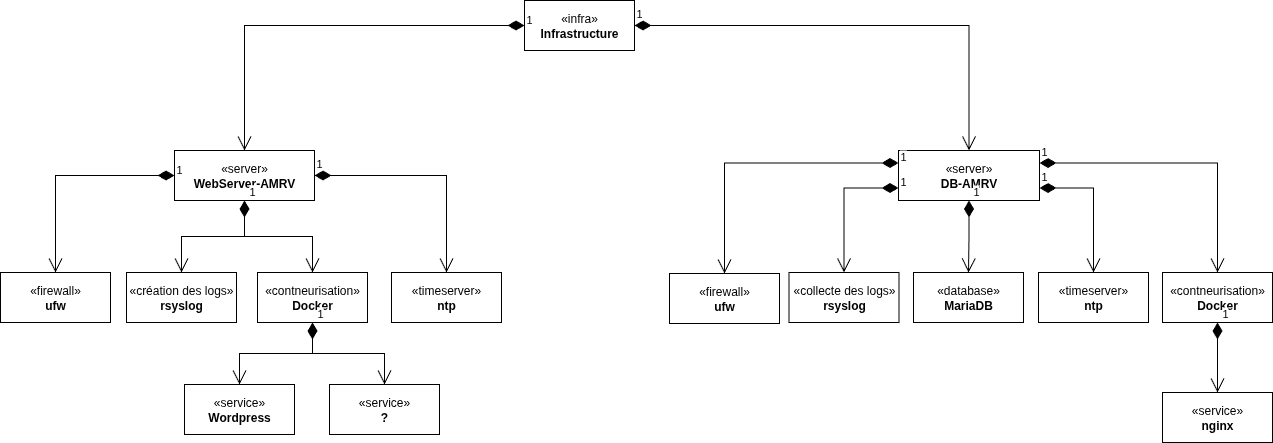

The diagram above was exported from draw.io. Its source (the exported page's mxGraphModel, read from the mxfile embedded in the PNG):
<mxGraphModel dx="570" dy="337" grid="1" gridSize="10" guides="1" tooltips="1" connect="1" arrows="1" fold="1" page="1" pageScale="1" pageWidth="827" pageHeight="1169" math="0" shadow="0">
  <root>
    <mxCell id="0" />
    <mxCell id="1" parent="0" />
    <mxCell id="0nv1gYnGztNEkkEn9-FK-1" value="«infra»&lt;br&gt;&lt;b&gt;Infrastructure&lt;/b&gt;" style="html=1;whiteSpace=wrap;" vertex="1" parent="1">
      <mxGeometry x="540" y="60" width="110" height="50" as="geometry" />
    </mxCell>
    <mxCell id="0nv1gYnGztNEkkEn9-FK-2" value="«server»&lt;br&gt;&lt;b&gt;WebServer-AMRV&lt;/b&gt;" style="html=1;whiteSpace=wrap;" vertex="1" parent="1">
      <mxGeometry x="190" y="210" width="140" height="50" as="geometry" />
    </mxCell>
    <mxCell id="0nv1gYnGztNEkkEn9-FK-3" value="«server»&lt;br&gt;&lt;b&gt;DB-AMRV&lt;/b&gt;" style="html=1;whiteSpace=wrap;" vertex="1" parent="1">
      <mxGeometry x="914" y="210" width="141" height="50" as="geometry" />
    </mxCell>
    <mxCell id="0nv1gYnGztNEkkEn9-FK-4" value="1" style="endArrow=open;html=1;endSize=12;startArrow=diamondThin;startSize=14;startFill=1;edgeStyle=orthogonalEdgeStyle;align=left;verticalAlign=bottom;rounded=0;exitX=0;exitY=0.5;exitDx=0;exitDy=0;entryX=0.5;entryY=0;entryDx=0;entryDy=0;" edge="1" parent="1" source="0nv1gYnGztNEkkEn9-FK-1" target="0nv1gYnGztNEkkEn9-FK-2">
      <mxGeometry x="-1" y="3" relative="1" as="geometry">
        <mxPoint x="420" y="360" as="sourcePoint" />
        <mxPoint x="580" y="360" as="targetPoint" />
      </mxGeometry>
    </mxCell>
    <mxCell id="0nv1gYnGztNEkkEn9-FK-5" value="1" style="endArrow=open;html=1;endSize=12;startArrow=diamondThin;startSize=14;startFill=1;edgeStyle=orthogonalEdgeStyle;align=left;verticalAlign=bottom;rounded=0;exitX=1;exitY=0.5;exitDx=0;exitDy=0;entryX=0.5;entryY=0;entryDx=0;entryDy=0;" edge="1" parent="1" source="0nv1gYnGztNEkkEn9-FK-1" target="0nv1gYnGztNEkkEn9-FK-3">
      <mxGeometry x="-1" y="3" relative="1" as="geometry">
        <mxPoint x="670" y="470" as="sourcePoint" />
        <mxPoint x="560" y="595" as="targetPoint" />
      </mxGeometry>
    </mxCell>
    <mxCell id="0nv1gYnGztNEkkEn9-FK-6" value="«firewall»&lt;br&gt;&lt;b&gt;ufw&lt;/b&gt;" style="html=1;whiteSpace=wrap;" vertex="1" parent="1">
      <mxGeometry x="16" y="332" width="110" height="50" as="geometry" />
    </mxCell>
    <mxCell id="0nv1gYnGztNEkkEn9-FK-7" value="&lt;div&gt;«création des logs»&lt;/div&gt;&lt;div&gt;&lt;b&gt;rsyslog&lt;/b&gt;&lt;/div&gt;" style="html=1;whiteSpace=wrap;" vertex="1" parent="1">
      <mxGeometry x="142" y="332" width="110" height="50" as="geometry" />
    </mxCell>
    <mxCell id="0nv1gYnGztNEkkEn9-FK-8" value="&lt;div&gt;«contneurisation»&lt;/div&gt;&lt;div&gt;&lt;b&gt;Docker&lt;/b&gt;&lt;/div&gt;" style="html=1;whiteSpace=wrap;" vertex="1" parent="1">
      <mxGeometry x="273" y="332" width="110" height="50" as="geometry" />
    </mxCell>
    <mxCell id="0nv1gYnGztNEkkEn9-FK-9" value="1" style="endArrow=open;html=1;endSize=12;startArrow=diamondThin;startSize=14;startFill=1;edgeStyle=orthogonalEdgeStyle;align=left;verticalAlign=bottom;rounded=0;entryX=0.5;entryY=0;entryDx=0;entryDy=0;exitX=0.5;exitY=1;exitDx=0;exitDy=0;" edge="1" parent="1" source="0nv1gYnGztNEkkEn9-FK-2" target="0nv1gYnGztNEkkEn9-FK-8">
      <mxGeometry x="-1" y="3" relative="1" as="geometry">
        <mxPoint x="290" y="280" as="sourcePoint" />
        <mxPoint x="360" y="320" as="targetPoint" />
        <Array as="points">
          <mxPoint x="260" y="296" />
          <mxPoint x="328" y="296" />
        </Array>
      </mxGeometry>
    </mxCell>
    <mxCell id="0nv1gYnGztNEkkEn9-FK-10" value="1" style="endArrow=open;html=1;endSize=12;startArrow=diamondThin;startSize=14;startFill=1;edgeStyle=orthogonalEdgeStyle;align=left;verticalAlign=bottom;rounded=0;exitX=0.5;exitY=1;exitDx=0;exitDy=0;entryX=0.5;entryY=0;entryDx=0;entryDy=0;" edge="1" parent="1" source="0nv1gYnGztNEkkEn9-FK-2" target="0nv1gYnGztNEkkEn9-FK-7">
      <mxGeometry x="-1" y="3" relative="1" as="geometry">
        <mxPoint x="221" y="430" as="sourcePoint" />
        <mxPoint x="281" y="280" as="targetPoint" />
      </mxGeometry>
    </mxCell>
    <mxCell id="0nv1gYnGztNEkkEn9-FK-11" value="1" style="endArrow=open;html=1;endSize=12;startArrow=diamondThin;startSize=14;startFill=1;edgeStyle=orthogonalEdgeStyle;align=left;verticalAlign=bottom;rounded=0;exitX=0;exitY=0.5;exitDx=0;exitDy=0;entryX=0.5;entryY=0;entryDx=0;entryDy=0;" edge="1" parent="1" source="0nv1gYnGztNEkkEn9-FK-2" target="0nv1gYnGztNEkkEn9-FK-6">
      <mxGeometry x="-1" y="3" relative="1" as="geometry">
        <mxPoint x="60" y="280" as="sourcePoint" />
        <mxPoint x="220" y="280" as="targetPoint" />
      </mxGeometry>
    </mxCell>
    <mxCell id="0nv1gYnGztNEkkEn9-FK-12" value="«service»&lt;br&gt;&lt;b&gt;Wordpress&lt;/b&gt;" style="html=1;whiteSpace=wrap;" vertex="1" parent="1">
      <mxGeometry x="200" y="444" width="110" height="50" as="geometry" />
    </mxCell>
    <mxCell id="0nv1gYnGztNEkkEn9-FK-13" value="&lt;div&gt;«&lt;span style=&quot;background-color: transparent; color: light-dark(rgb(0, 0, 0), rgb(255, 255, 255));&quot;&gt;service»&lt;/span&gt;&lt;/div&gt;&lt;div&gt;&lt;b&gt;?&lt;/b&gt;&lt;/div&gt;" style="html=1;whiteSpace=wrap;" vertex="1" parent="1">
      <mxGeometry x="345" y="444" width="110" height="50" as="geometry" />
    </mxCell>
    <mxCell id="0nv1gYnGztNEkkEn9-FK-14" value="1" style="endArrow=open;html=1;endSize=12;startArrow=diamondThin;startSize=14;startFill=1;edgeStyle=orthogonalEdgeStyle;align=left;verticalAlign=bottom;rounded=0;exitX=0.5;exitY=1;exitDx=0;exitDy=0;entryX=0.5;entryY=0;entryDx=0;entryDy=0;" edge="1" parent="1" source="0nv1gYnGztNEkkEn9-FK-8" target="0nv1gYnGztNEkkEn9-FK-12">
      <mxGeometry x="-1" y="3" relative="1" as="geometry">
        <mxPoint x="190" y="790" as="sourcePoint" />
        <mxPoint x="350" y="790" as="targetPoint" />
      </mxGeometry>
    </mxCell>
    <mxCell id="0nv1gYnGztNEkkEn9-FK-15" value="1" style="endArrow=open;html=1;endSize=12;startArrow=diamondThin;startSize=14;startFill=1;edgeStyle=orthogonalEdgeStyle;align=left;verticalAlign=bottom;rounded=0;exitX=0.5;exitY=1;exitDx=0;exitDy=0;entryX=0.5;entryY=0;entryDx=0;entryDy=0;" edge="1" parent="1" source="0nv1gYnGztNEkkEn9-FK-8" target="0nv1gYnGztNEkkEn9-FK-13">
      <mxGeometry x="-1" y="3" relative="1" as="geometry">
        <mxPoint x="501" y="590" as="sourcePoint" />
        <mxPoint x="420" y="685" as="targetPoint" />
      </mxGeometry>
    </mxCell>
    <mxCell id="0nv1gYnGztNEkkEn9-FK-16" value="«firewall»&lt;br&gt;&lt;b&gt;ufw&lt;/b&gt;" style="html=1;whiteSpace=wrap;" vertex="1" parent="1">
      <mxGeometry x="685" y="333" width="110" height="50" as="geometry" />
    </mxCell>
    <mxCell id="0nv1gYnGztNEkkEn9-FK-17" value="&lt;div&gt;«collecte des logs»&lt;/div&gt;&lt;div&gt;&lt;b&gt;rsyslog&lt;/b&gt;&lt;/div&gt;" style="html=1;whiteSpace=wrap;" vertex="1" parent="1">
      <mxGeometry x="804.5" y="332" width="110" height="50" as="geometry" />
    </mxCell>
    <mxCell id="0nv1gYnGztNEkkEn9-FK-18" value="&lt;div&gt;«database»&lt;/div&gt;&lt;div&gt;&lt;b&gt;MariaDB&lt;/b&gt;&lt;/div&gt;" style="html=1;whiteSpace=wrap;" vertex="1" parent="1">
      <mxGeometry x="929" y="332" width="110" height="50" as="geometry" />
    </mxCell>
    <mxCell id="0nv1gYnGztNEkkEn9-FK-19" value="1" style="endArrow=open;html=1;endSize=12;startArrow=diamondThin;startSize=14;startFill=1;edgeStyle=orthogonalEdgeStyle;align=left;verticalAlign=bottom;rounded=0;exitX=0;exitY=0.25;exitDx=0;exitDy=0;entryX=0.5;entryY=0;entryDx=0;entryDy=0;" edge="1" parent="1" source="0nv1gYnGztNEkkEn9-FK-3" target="0nv1gYnGztNEkkEn9-FK-16">
      <mxGeometry x="-1" y="3" relative="1" as="geometry">
        <mxPoint x="908" y="470" as="sourcePoint" />
        <mxPoint x="1068" y="470" as="targetPoint" />
      </mxGeometry>
    </mxCell>
    <mxCell id="0nv1gYnGztNEkkEn9-FK-20" value="1" style="endArrow=open;html=1;endSize=12;startArrow=diamondThin;startSize=14;startFill=1;edgeStyle=orthogonalEdgeStyle;align=left;verticalAlign=bottom;rounded=0;entryX=0.5;entryY=0;entryDx=0;entryDy=0;exitX=0;exitY=0.75;exitDx=0;exitDy=0;" edge="1" parent="1" source="0nv1gYnGztNEkkEn9-FK-3" target="0nv1gYnGztNEkkEn9-FK-17">
      <mxGeometry x="-1" y="3" relative="1" as="geometry">
        <mxPoint x="900" y="250" as="sourcePoint" />
        <mxPoint x="958" y="665" as="targetPoint" />
      </mxGeometry>
    </mxCell>
    <mxCell id="0nv1gYnGztNEkkEn9-FK-21" value="1" style="endArrow=open;html=1;endSize=12;startArrow=diamondThin;startSize=14;startFill=1;edgeStyle=orthogonalEdgeStyle;align=left;verticalAlign=bottom;rounded=0;entryX=0.5;entryY=0;entryDx=0;entryDy=0;exitX=0.5;exitY=1;exitDx=0;exitDy=0;" edge="1" parent="1" source="0nv1gYnGztNEkkEn9-FK-3" target="0nv1gYnGztNEkkEn9-FK-18">
      <mxGeometry x="-1" y="3" relative="1" as="geometry">
        <mxPoint x="1028" y="570" as="sourcePoint" />
        <mxPoint x="1010" y="730" as="targetPoint" />
      </mxGeometry>
    </mxCell>
    <mxCell id="0nv1gYnGztNEkkEn9-FK-23" value="«timeserver»&lt;br&gt;&lt;b&gt;ntp&lt;/b&gt;" style="html=1;whiteSpace=wrap;" vertex="1" parent="1">
      <mxGeometry x="1054" y="332" width="110" height="50" as="geometry" />
    </mxCell>
    <mxCell id="0nv1gYnGztNEkkEn9-FK-25" value="«timeserver»&lt;br&gt;&lt;b&gt;ntp&lt;/b&gt;" style="html=1;whiteSpace=wrap;" vertex="1" parent="1">
      <mxGeometry x="407" y="332" width="110" height="50" as="geometry" />
    </mxCell>
    <mxCell id="0nv1gYnGztNEkkEn9-FK-26" value="«service»&lt;br&gt;&lt;b&gt;nginx&lt;/b&gt;" style="html=1;whiteSpace=wrap;" vertex="1" parent="1">
      <mxGeometry x="1178" y="452" width="110" height="50" as="geometry" />
    </mxCell>
    <mxCell id="0nv1gYnGztNEkkEn9-FK-27" value="&lt;div&gt;«contneurisation»&lt;/div&gt;&lt;div&gt;&lt;b&gt;Docker&lt;/b&gt;&lt;/div&gt;" style="html=1;whiteSpace=wrap;" vertex="1" parent="1">
      <mxGeometry x="1178" y="332" width="110" height="50" as="geometry" />
    </mxCell>
    <mxCell id="0nv1gYnGztNEkkEn9-FK-29" value="1" style="endArrow=open;html=1;endSize=12;startArrow=diamondThin;startSize=14;startFill=1;edgeStyle=orthogonalEdgeStyle;align=left;verticalAlign=bottom;rounded=0;entryX=0.5;entryY=0;entryDx=0;entryDy=0;exitX=0.5;exitY=1;exitDx=0;exitDy=0;" edge="1" parent="1" source="0nv1gYnGztNEkkEn9-FK-27" target="0nv1gYnGztNEkkEn9-FK-26">
      <mxGeometry x="-1" y="3" relative="1" as="geometry">
        <mxPoint x="1300" y="292" as="sourcePoint" />
        <mxPoint x="1399" y="368" as="targetPoint" />
      </mxGeometry>
    </mxCell>
    <mxCell id="0nv1gYnGztNEkkEn9-FK-31" value="1" style="endArrow=open;html=1;endSize=12;startArrow=diamondThin;startSize=14;startFill=1;edgeStyle=orthogonalEdgeStyle;align=left;verticalAlign=bottom;rounded=0;exitX=1;exitY=0.75;exitDx=0;exitDy=0;entryX=0.5;entryY=0;entryDx=0;entryDy=0;" edge="1" parent="1" source="0nv1gYnGztNEkkEn9-FK-3" target="0nv1gYnGztNEkkEn9-FK-23">
      <mxGeometry x="-1" y="3" relative="1" as="geometry">
        <mxPoint x="693" y="470" as="sourcePoint" />
        <mxPoint x="853" y="470" as="targetPoint" />
      </mxGeometry>
    </mxCell>
    <mxCell id="0nv1gYnGztNEkkEn9-FK-32" value="1" style="endArrow=open;html=1;endSize=12;startArrow=diamondThin;startSize=14;startFill=1;edgeStyle=orthogonalEdgeStyle;align=left;verticalAlign=bottom;rounded=0;exitX=1;exitY=0.25;exitDx=0;exitDy=0;entryX=0.5;entryY=0;entryDx=0;entryDy=0;" edge="1" parent="1" source="0nv1gYnGztNEkkEn9-FK-3" target="0nv1gYnGztNEkkEn9-FK-27">
      <mxGeometry x="-1" y="3" relative="1" as="geometry">
        <mxPoint x="1073" y="280" as="sourcePoint" />
        <mxPoint x="1286" y="362" as="targetPoint" />
      </mxGeometry>
    </mxCell>
    <mxCell id="0nv1gYnGztNEkkEn9-FK-34" value="1" style="endArrow=open;html=1;endSize=12;startArrow=diamondThin;startSize=14;startFill=1;edgeStyle=orthogonalEdgeStyle;align=left;verticalAlign=bottom;rounded=0;exitX=1;exitY=0.5;exitDx=0;exitDy=0;entryX=0.5;entryY=0;entryDx=0;entryDy=0;" edge="1" parent="1" source="0nv1gYnGztNEkkEn9-FK-2" target="0nv1gYnGztNEkkEn9-FK-25">
      <mxGeometry x="-1" y="3" relative="1" as="geometry">
        <mxPoint x="237" y="230" as="sourcePoint" />
        <mxPoint x="160" y="257" as="targetPoint" />
      </mxGeometry>
    </mxCell>
  </root>
</mxGraphModel>